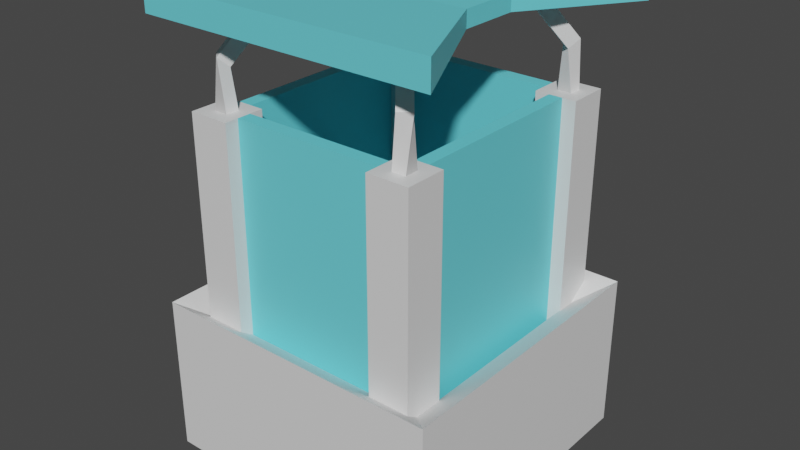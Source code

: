 # Source: pot.blend  (saved by Blender 3.4.6; exported with 4.5.12 LTS)
import bpy
from mathutils import Matrix  # noqa: F401  (used for matrix-valued properties, if any)

bpy.ops.wm.read_factory_settings(use_empty=True)
scene = bpy.context.scene
scene.name = 'Scene'

# ---- collections
col_collection = bpy.data.collections.new('Collection'); scene.collection.children.link(col_collection)

# ---- materials (node trees are filled in below, after node groups)
mat_pot = bpy.data.materials.new('Pot')
mat_pot.alpha_threshold = 0.0
mat_pot.use_transparent_shadow = False
mat_pot.roughness = 0.5
mat_pot.line_color = (0.0, 0.0, 0.0, 1.0)
mat_dirt = bpy.data.materials.new('Dirt')
mat_dirt.use_transparent_shadow = False
mat_automation = bpy.data.materials.new('Automation')
mat_automation.use_transparent_shadow = False
mat_glas = bpy.data.materials.new('Glas')
mat_glas.use_transparent_shadow = False

# ---- material node trees
mat_pot.use_nodes = True; mat_pot.node_tree.nodes.clear()
_N = mat_pot.node_tree.nodes; _L = mat_pot.node_tree.links
n0 = _N.new('ShaderNodeOutputMaterial'); n0.name = 'Material Output'; n0.location = (300, 300)
n1 = _N.new('ShaderNodeBsdfPrincipled'); n1.name = 'Principled BSDF'; n1.location = (10, 300)
n1.distribution = 'GGX'
n1.subsurface_method = 'RANDOM_WALK_SKIN'
n1.inputs[3].default_value = 1.45
n1.inputs[27].default_value = (0.0, 0.0, 0.0, 1.0)
n1.inputs[28].default_value = 1.0
_L.new(n1.outputs[0], n0.inputs[0])
n0.is_active_output = True
mat_dirt.use_nodes = True; mat_dirt.node_tree.nodes.clear()
_N = mat_dirt.node_tree.nodes; _L = mat_dirt.node_tree.links
n0 = _N.new('ShaderNodeBsdfPrincipled'); n0.name = 'Principled BSDF'; n0.location = (10, 300)
n0.distribution = 'GGX'
n0.subsurface_method = 'RANDOM_WALK_SKIN'
n0.inputs[0].default_value = (1.0, 1.0, 1.0, 1.0)
n0.inputs[3].default_value = 1.45
n0.inputs[27].default_value = (0.0, 0.0, 0.0, 1.0)
n0.inputs[28].default_value = 1.0
n1 = _N.new('ShaderNodeOutputMaterial'); n1.name = 'Material Output'; n1.location = (300, 300)
_L.new(n0.outputs[0], n1.inputs[0])
n1.is_active_output = True
mat_automation.use_nodes = True; mat_automation.node_tree.nodes.clear()
_N = mat_automation.node_tree.nodes; _L = mat_automation.node_tree.links
n0 = _N.new('ShaderNodeBsdfPrincipled'); n0.name = 'Principled BSDF'; n0.location = (10, 300)
n0.distribution = 'GGX'
n0.subsurface_method = 'RANDOM_WALK_SKIN'
n0.inputs[3].default_value = 1.45
n0.inputs[27].default_value = (0.0, 0.0, 0.0, 1.0)
n0.inputs[28].default_value = 1.0
n1 = _N.new('ShaderNodeOutputMaterial'); n1.name = 'Material Output'; n1.location = (300, 300)
_L.new(n0.outputs[0], n1.inputs[0])
n1.is_active_output = True
mat_glas.use_nodes = True; mat_glas.node_tree.nodes.clear()
_N = mat_glas.node_tree.nodes; _L = mat_glas.node_tree.links
n0 = _N.new('ShaderNodeBsdfPrincipled'); n0.name = 'Principled BSDF'; n0.location = (10, 300)
n0.distribution = 'GGX'
n0.subsurface_method = 'RANDOM_WALK_SKIN'
n0.inputs[0].default_value = (0.1477, 0.7107, 0.8, 1.0)
n0.inputs[3].default_value = 1.45
n0.inputs[27].default_value = (0.0, 0.0, 0.0, 1.0)
n0.inputs[28].default_value = 1.0
n1 = _N.new('ShaderNodeOutputMaterial'); n1.name = 'Material Output'; n1.location = (300, 300)
_L.new(n0.outputs[0], n1.inputs[0])
n1.is_active_output = True

# ---- world
world_world = bpy.data.worlds.new('World'); scene.world = world_world
world_world.use_nodes = True; world_world.node_tree.nodes.clear()
_N = world_world.node_tree.nodes; _L = world_world.node_tree.links
n0 = _N.new('ShaderNodeOutputWorld'); n0.name = 'World Output'; n0.location = (300, 300)
n1 = _N.new('ShaderNodeBackground'); n1.name = 'Background'; n1.location = (10, 300)
n1.inputs[0].default_value = (0.05088, 0.05088, 0.05088, 1.0)
_L.new(n1.outputs[0], n0.inputs[0])
n0.is_active_output = True
world_world.color = (0.05088, 0.05088, 0.05088)
world_world.use_sun_shadow = False
world_world.sun_shadow_jitter_overblur = 0.0

# ---- meshes
me_cube = bpy.data.meshes.new('Cube')
me_cube.from_pydata([(1.0, 1.0, 1.0), (1.0, 1.0, -1.0), (1.0, -1.0, 1.0), (1.0, -1.0, -1.0), (-1.0, 1.0, 1.0), (-1.0, 1.0, -1.0), (-1.0, -1.0, 1.0), (-1.0, -1.0, -1.0), (0.7828, -0.7828, 0.7263), (-0.7828, -0.7828, 0.7263), (0.7828, 0.7828, 0.7263), (-0.7828, 0.7828, 0.7263), (0.6692, -0.6692, -0.1614), (-0.6692, -0.6692, -0.1614), (0.6692, 0.6692, -0.1614), (-0.6692, 0.6692, -0.1614), (-0.7255, 0.7255, 0.2782), (0.7255, 0.7255, 0.2782), (0.7255, -0.7255, 0.2782), (-0.7255, -0.7255, 0.2782)], [], [(0, 4, 11, 10), (3, 2, 6, 7), (7, 6, 4, 5), (5, 1, 3, 7), (1, 0, 2, 3), (5, 4, 0, 1), (17, 16, 15, 14), (6, 2, 8, 9), (4, 6, 9, 11), (2, 0, 10, 8), (14, 15, 13, 12), (18, 17, 14, 12), (16, 19, 13, 15), (19, 18, 12, 13), (9, 8, 18, 19), (11, 9, 19, 16), (8, 10, 17, 18), (10, 11, 16, 17), (19, 18, 17, 16)])
me_cube.polygons.foreach_set('material_index', [0, 0, 0, 0, 0, 0, 0, 0, 0, 0, 0, 0, 0, 0, 0, 0, 0, 0, 1])
_uv = me_cube.uv_layers.new(name='UVMap')
_uv.uv.foreach_set('vector', [0.625, 0.5, 0.625, 0.25, 0.625, 0.25, 0.625, 0.5, 0.375, 0.75, 0.625, 0.75, 0.625, 1.0, 0.375, 1.0, 0.375, 0.0, 0.625, 0.0, 0.625, 0.25, 0.375, 0.25, 0.125, 0.5, 0.375, 0.5, 0.375, 0.75, 0.125, 0.75, 0.375, 0.5, 0.625, 0.5, 0.625, 0.75, 0.375, 0.75, 0.375, 0.25, 0.625, 0.25, 0.625, 0.5, 0.375, 0.5, 0.625, 0.5, 0.625, 0.25, 0.625, 0.25, 0.625, 0.5, 0.625, 1.0, 0.625, 0.75, 0.625, 0.75, 0.625, 1.0, 0.625, 0.25, 0.625, 0.0, 0.625, 0.0, 0.625, 0.25, 0.625, 0.75, 0.625, 0.5, 0.625, 0.5, 0.625, 0.75, 0.625, 0.5, 0.875, 0.5, 0.875, 0.75, 0.625, 0.75, 0.625, 0.75, 0.625, 0.5, 0.625, 0.5, 0.625, 0.75, 0.625, 0.25, 0.625, 0.0, 0.625, 0.0, 0.625, 0.25, 0.625, 1.0, 0.625, 0.75, 0.625, 0.75, 0.625, 1.0, 0.625, 1.0, 0.625, 0.75, 0.625, 0.75, 0.625, 1.0, 0.625, 0.25, 0.625, 0.0, 0.625, 0.0, 0.625, 0.25, 0.625, 0.75, 0.625, 0.5, 0.625, 0.5, 0.625, 0.75, 0.625, 0.5, 0.625, 0.25, 0.625, 0.25, 0.625, 0.5, 0.0, 1.192e-07, 1.0, 0.0, 1.0, 1.0, 0.0, 1.0])
me_cube.materials.append(mat_pot)
me_cube.materials.append(mat_dirt)
me_cube.use_mirror_vertex_groups = False
me_cube.update()
me_cube_001 = bpy.data.meshes.new('Cube.001')
me_cube_001.from_pydata([(-9.542, 0.45, -0.8669), (-9.542, 0.45, 1.321), (-11.73, 0.45, -0.8669), (-11.73, 0.45, 1.321), (-9.542, 2.638, -0.8669), (-9.542, 2.638, 1.321), (-11.73, 2.638, -0.8669), (-11.73, 2.638, 1.321), (-9.542, -11.54, -0.8669), (-9.542, -11.54, 1.321), (-11.73, -11.54, -0.8669), (-11.73, -11.54, 1.321), (-9.542, -9.349, -0.8669), (-9.542, -9.349, 1.321), (-11.73, -9.349, -0.8669), (-11.73, -9.349, 1.321), (0.7321, 0.45, -0.8669), (0.7321, 0.45, 1.321), (-1.455, 0.45, -0.8669), (-1.455, 0.45, 1.321), (0.7321, 2.638, -0.8669), (0.7321, 2.638, 1.321), (-1.455, 2.638, -0.8669), (-1.455, 2.638, 1.321), (0.7321, -11.54, -0.8669), (0.7321, -11.54, 1.321), (-1.455, -11.54, -0.8669), (-1.455, -11.54, 1.321), (0.7321, -9.349, -0.8669), (0.7321, -9.349, 1.321), (-1.455, -9.349, -0.8669), (-1.455, -9.349, 1.321), (-0.7262, -11.54, -0.8669), (0.002992, -11.54, -0.8669), (0.002992, -11.54, 1.321), (-0.7262, -11.54, 1.321), (0.002991, -9.349, -0.8669), (-0.7262, -9.349, -0.8669), (-0.7262, -9.349, 1.321), (0.002991, -9.349, 1.321), (-0.7262, 0.45, -0.8669), (0.002991, 0.45, -0.8669), (0.002991, 0.45, 1.321), (-0.7262, 0.45, 1.321), (0.00299, 2.638, -0.8669), (-0.7262, 2.638, -0.8669), (-0.7262, 2.638, 1.321), (0.00299, 2.638, 1.321), (-1.455, 1.908, -0.8669), (-1.455, 1.179, -0.8669), (-1.455, 1.179, 1.321), (-1.455, 1.908, 1.321), (0.7321, 1.179, -0.8669), (0.7321, 1.908, -0.8669), (0.7321, 1.908, 1.321), (0.7321, 1.179, 1.321), (-0.7262, 1.179, 1.321), (-0.7262, 1.908, 1.321), (0.00299, 1.179, 1.321), (0.00299, 1.908, 1.321), (-0.7262, 1.908, -0.8669), (-0.7262, 1.179, -0.8669), (0.00299, 1.908, -0.8669), (0.00299, 1.179, -0.8669), (-1.455, -10.08, -0.8669), (-1.455, -10.81, -0.8669), (-1.455, -10.81, 1.321), (-1.455, -10.08, 1.321), (0.7321, -10.81, -0.8669), (0.7321, -10.08, -0.8669), (0.7321, -10.08, 1.321), (0.7321, -10.81, 1.321), (-0.7262, -10.81, 1.321), (-0.7262, -10.08, 1.321), (0.002991, -10.81, 1.321), (0.002991, -10.08, 1.321), (-0.7262, -10.08, -0.8669), (-0.7262, -10.81, -0.8669), (0.002991, -10.08, -0.8669), (0.002991, -10.81, -0.8669), (-11.73, -10.08, -0.8669), (-11.73, -10.81, -0.8669), (-11.73, -10.81, 1.321), (-11.73, -10.08, 1.321), (-9.542, -10.81, -0.8669), (-9.542, -10.08, -0.8669), (-9.542, -10.08, 1.321), (-9.542, -10.81, 1.321), (-11.73, 1.908, -0.8669), (-11.73, 1.179, -0.8669), (-11.73, 1.179, 1.321), (-11.73, 1.908, 1.321), (-9.542, 1.179, -0.8669), (-9.542, 1.908, -0.8669), (-9.542, 1.908, 1.321), (-9.542, 1.179, 1.321), (-11.0, 0.45, -0.8669), (-10.27, 0.45, -0.8669), (-10.27, 0.45, 1.321), (-11.0, 0.45, 1.321), (-10.27, 2.638, -0.8669), (-11.0, 2.638, -0.8669), (-11.0, 2.638, 1.321), (-10.27, 2.638, 1.321), (-11.0, 1.908, 1.321), (-10.27, 1.908, 1.321), (-11.0, 1.179, 1.321), (-10.27, 1.179, 1.321), (-11.0, 1.179, -0.8669), (-10.27, 1.179, -0.8669), (-11.0, 1.908, -0.8669), (-10.27, 1.908, -0.8669), (-11.0, -11.54, -0.8669), (-10.27, -11.54, -0.8669), (-10.27, -11.54, 1.321), (-11.0, -11.54, 1.321), (-10.27, -9.349, -0.8669), (-11.0, -9.349, -0.8669), (-11.0, -9.349, 1.321), (-10.27, -9.349, 1.321), (-11.0, -10.08, 1.321), (-10.27, -10.08, 1.321), (-11.0, -10.81, 1.321), (-10.27, -10.81, 1.321), (-11.0, -10.81, -0.8669), (-10.27, -10.81, -0.8669), (-11.0, -10.08, -0.8669), (-10.27, -10.08, -0.8669), (-10.74, -9.994, 1.68), (-10.18, -10.46, 1.68), (-11.09, -10.42, 1.759), (-10.54, -10.89, 1.759), (-10.74, -9.994, 1.68), (-10.18, -10.46, 1.68), (-11.09, -10.42, 1.759), (-10.54, -10.89, 1.759), (-11.09, 1.523, 1.759), (-10.54, 1.992, 1.759), (-10.74, 1.095, 1.68), (-10.18, 1.564, 1.68), (-0.8204, 1.564, 1.68), (-0.4613, 1.992, 1.759), (-0.2618, 1.095, 1.68), (0.09721, 1.523, 1.759), (-0.4614, -10.89, 1.759), (-0.8204, -10.46, 1.68), (0.09721, -10.42, 1.759), (-0.2618, -9.994, 1.68), (-9.442, -8.453, 2.087), (-8.883, -8.921, 2.087), (-9.801, -8.881, 2.167), (-9.242, -9.349, 2.167), (-9.801, -0.01846, 2.167), (-9.242, 0.4502, 2.167), (-9.442, -0.4463, 2.087), (-8.883, 0.02234, 2.087), (-1.755, -9.349, 2.167), (-2.114, -8.921, 2.087), (-1.197, -8.881, 2.167), (-1.556, -8.453, 2.087), (-2.114, 0.02234, 2.087), (-1.755, 0.4502, 2.167), (-1.556, -0.4463, 2.087), (-1.197, -0.01846, 2.167), (2.329, -12.28, 2.056), (2.329, -12.28, 2.295), (-13.33, -12.28, 2.056), (-13.33, -12.28, 2.295), (2.329, 3.379, 2.056), (2.329, 3.379, 2.295), (-13.33, 3.379, 2.056), (-13.33, 3.379, 2.295), (-10.2, -2.884, 2.104), (-10.2, -6.015, 2.104), (-10.2, -6.015, 2.247), (-10.2, -2.884, 2.247), (-0.8018, -6.015, 2.104), (-0.8018, -2.884, 2.104), (-0.8018, -2.884, 2.247), (-0.8018, -6.015, 2.247)], [], [(96, 99, 3, 2), (88, 91, 7, 6), (100, 103, 5, 4), (92, 95, 1, 0), (111, 100, 4, 93), (107, 98, 1, 95), (112, 115, 11, 10), (80, 83, 15, 14), (116, 119, 13, 12), (84, 87, 9, 8), (127, 116, 12, 85), (123, 114, 9, 87), (40, 43, 19, 18), (48, 51, 23, 22), (44, 47, 21, 20), (52, 55, 17, 16), (62, 44, 20, 53), (58, 42, 17, 55), (32, 35, 27, 26), (64, 67, 31, 30), (36, 39, 29, 28), (68, 71, 25, 24), (78, 36, 28, 69), (74, 34, 25, 71), (66, 27, 35, 72), (72, 35, 34, 74), (64, 30, 37, 76), (76, 37, 36, 78), (30, 31, 38, 37), (37, 38, 39, 36), (24, 25, 34, 33), (33, 34, 35, 32), (50, 19, 43, 56), (56, 43, 42, 58), (48, 22, 45, 60), (60, 45, 44, 62), (22, 23, 46, 45), (45, 46, 47, 44), (16, 17, 42, 41), (41, 42, 43, 40), (40, 61, 63, 41), (61, 60, 62, 63), (18, 49, 61, 40), (49, 48, 60, 61), (46, 57, 59, 47), (56, 58, 142, 140), (23, 51, 57, 46), (51, 50, 56, 57), (47, 59, 54, 21), (59, 58, 55, 54), (41, 63, 52, 16), (63, 62, 53, 52), (20, 21, 54, 53), (53, 54, 55, 52), (18, 19, 50, 49), (49, 50, 51, 48), (32, 77, 79, 33), (77, 76, 78, 79), (26, 65, 77, 32), (65, 64, 76, 77), (38, 73, 75, 39), (74, 75, 147, 146), (31, 67, 73, 38), (67, 66, 72, 73), (39, 75, 70, 29), (75, 74, 71, 70), (33, 79, 68, 24), (79, 78, 69, 68), (28, 29, 70, 69), (69, 70, 71, 68), (26, 27, 66, 65), (65, 66, 67, 64), (119, 121, 86, 13), (121, 123, 87, 86), (113, 125, 84, 8), (125, 127, 85, 84), (12, 13, 86, 85), (85, 86, 87, 84), (10, 11, 82, 81), (81, 82, 83, 80), (103, 105, 94, 5), (105, 107, 95, 94), (97, 109, 92, 0), (109, 111, 93, 92), (4, 5, 94, 93), (93, 94, 95, 92), (2, 3, 90, 89), (89, 90, 91, 88), (89, 88, 110, 108), (108, 110, 111, 109), (2, 89, 108, 96), (96, 108, 109, 97), (91, 90, 106, 104), (107, 105, 137, 139), (7, 91, 104, 102), (102, 104, 105, 103), (90, 3, 99, 106), (106, 99, 98, 107), (88, 6, 101, 110), (110, 101, 100, 111), (6, 7, 102, 101), (101, 102, 103, 100), (0, 1, 98, 97), (97, 98, 99, 96), (81, 80, 126, 124), (124, 126, 127, 125), (10, 81, 124, 112), (112, 124, 125, 113), (83, 82, 122, 120), (122, 123, 131, 130), (15, 83, 120, 118), (118, 120, 121, 119), (82, 11, 115, 122), (122, 115, 114, 123), (80, 14, 117, 126), (126, 117, 116, 127), (14, 15, 118, 117), (117, 118, 119, 116), (8, 9, 114, 113), (113, 114, 115, 112), (50, 95, 92, 49), (51, 94, 93, 48), (50, 51, 94, 95), (38, 43, 40, 37), (39, 42, 41, 36), (66, 87, 84, 65), (67, 86, 85, 64), (98, 97, 116, 119), (99, 96, 117, 118), (98, 99, 118, 119), (67, 86, 87, 66), (38, 39, 42, 43), (131, 129, 133, 135), (121, 120, 128, 129), (120, 122, 130, 128), (123, 121, 129, 131), (132, 134, 150, 148), (130, 131, 135, 134), (128, 130, 134, 132), (129, 128, 132, 133), (139, 137, 153, 155), (106, 107, 139, 138), (105, 104, 136, 137), (104, 106, 138, 136), (143, 141, 161, 163), (58, 59, 143, 142), (57, 56, 140, 141), (59, 57, 141, 143), (145, 144, 156, 157), (73, 72, 144, 145), (75, 73, 145, 147), (72, 74, 146, 144), (148, 150, 151, 149), (133, 132, 148, 149), (135, 133, 149, 151), (134, 135, 151, 150), (152, 154, 155, 153), (138, 139, 155, 154), (136, 138, 154, 152), (137, 136, 152, 153), (157, 156, 158, 159), (144, 146, 158, 156), (146, 147, 159, 158), (147, 145, 157, 159), (161, 160, 162, 163), (141, 140, 160, 161), (140, 142, 162, 160), (142, 143, 163, 162), (164, 165, 167, 166), (172, 175, 171, 170), (170, 171, 169, 168), (176, 179, 165, 164), (172, 170, 168, 177), (174, 167, 165, 179), (171, 175, 178, 169), (175, 174, 179, 178), (166, 173, 176, 164), (173, 172, 177, 176), (168, 169, 178, 177), (177, 178, 179, 176), (166, 167, 174, 173), (173, 174, 175, 172)])
me_cube_001.polygons.foreach_set('material_index', [0, 0, 0, 0, 0, 0, 0, 0, 0, 0, 0, 0, 0, 0, 0, 0, 0, 0, 0, 0, 0, 0, 0, 0, 0, 0, 0, 0, 0, 0, 0, 0, 0, 0, 0, 0, 0, 0, 0, 0, 0, 0, 0, 0, 0, 0, 0, 0, 0, 0, 0, 0, 0, 0, 0, 0, 0, 0, 0, 0, 0, 0, 0, 0, 0, 0, 0, 0, 0, 0, 0, 0, 0, 0, 0, 0, 0, 0, 0, 0, 0, 0, 0, 0, 0, 0, 0, 0, 0, 0, 0, 0, 0, 0, 0, 0, 0, 0, 0, 0, 0, 0, 0, 0, 0, 0, 0, 0, 0, 0, 0, 0, 0, 0, 0, 0, 0, 0, 0, 0, 1, 1, 1, 1, 1, 1, 1, 1, 1, 1, 1, 1, 0, 0, 0, 0, 0, 0, 0, 0, 0, 0, 0, 0, 0, 0, 0, 0, 0, 0, 0, 0, 0, 0, 0, 0, 0, 0, 0, 0, 0, 0, 0, 0, 0, 0, 0, 0, 1, 1, 1, 1, 1, 1, 1, 1, 1, 1, 1, 1, 1, 1])
_uv = me_cube_001.uv_layers.new(name='UVMap')
_uv.uv.foreach_set('vector', [0.375, 0.1667, 0.625, 0.1667, 0.625, 0.25, 0.375, 0.25, 0.375, 0.4167, 0.625, 0.4167, 0.625, 0.5, 0.375, 0.5, 0.375, 0.6667, 0.625, 0.6667, 0.625, 0.75, 0.375, 0.75, 0.375, 0.9167, 0.625, 0.9167, 0.625, 1.0, 0.375, 1.0, 0.2917, 0.6667, 0.375, 0.6667, 0.375, 0.75, 0.2917, 0.75, 0.7917, 0.6667, 0.875, 0.6667, 0.875, 0.75, 0.7917, 0.75, 0.375, 0.1667, 0.625, 0.1667, 0.625, 0.25, 0.375, 0.25, 0.375, 0.4167, 0.625, 0.4167, 0.625, 0.5, 0.375, 0.5, 0.375, 0.6667, 0.625, 0.6667, 0.625, 0.75, 0.375, 0.75, 0.375, 0.9167, 0.625, 0.9167, 0.625, 1.0, 0.375, 1.0, 0.2917, 0.6667, 0.375, 0.6667, 0.375, 0.75, 0.2917, 0.75, 0.7917, 0.6667, 0.875, 0.6667, 0.875, 0.75, 0.7917, 0.75, 0.375, 0.1667, 0.625, 0.1667, 0.625, 0.25, 0.375, 0.25, 0.375, 0.4167, 0.625, 0.4167, 0.625, 0.5, 0.375, 0.5, 0.375, 0.6667, 0.625, 0.6667, 0.625, 0.75, 0.375, 0.75, 0.375, 0.9167, 0.625, 0.9167, 0.625, 1.0, 0.375, 1.0, 0.2917, 0.6667, 0.375, 0.6667, 0.375, 0.75, 0.2917, 0.75, 0.7917, 0.6667, 0.875, 0.6667, 0.875, 0.75, 0.7917, 0.75, 0.375, 0.1667, 0.625, 0.1667, 0.625, 0.25, 0.375, 0.25, 0.375, 0.4167, 0.625, 0.4167, 0.625, 0.5, 0.375, 0.5, 0.375, 0.6667, 0.625, 0.6667, 0.625, 0.75, 0.375, 0.75, 0.375, 0.9167, 0.625, 0.9167, 0.625, 1.0, 0.375, 1.0, 0.2917, 0.6667, 0.375, 0.6667, 0.375, 0.75, 0.2917, 0.75, 0.7917, 0.6667, 0.875, 0.6667, 0.875, 0.75, 0.7917, 0.75, 0.7917, 0.5, 0.875, 0.5, 0.875, 0.5833, 0.7917, 0.5833, 0.7917, 0.5833, 0.875, 0.5833, 0.875, 0.6667, 0.7917, 0.6667, 0.2917, 0.5, 0.375, 0.5, 0.375, 0.5833, 0.2917, 0.5833, 0.2917, 0.5833, 0.375, 0.5833, 0.375, 0.6667, 0.2917, 0.6667, 0.375, 0.5, 0.625, 0.5, 0.625, 0.5833, 0.375, 0.5833, 0.375, 0.5833, 0.625, 0.5833, 0.625, 0.6667, 0.375, 0.6667, 0.375, 0.0, 0.625, 0.0, 0.625, 0.08333, 0.375, 0.08333, 0.375, 0.08333, 0.625, 0.08333, 0.625, 0.1667, 0.375, 0.1667, 0.7917, 0.5, 0.875, 0.5, 0.875, 0.5833, 0.7917, 0.5833, 0.7917, 0.5833, 0.875, 0.5833, 0.875, 0.6667, 0.7917, 0.6667, 0.2917, 0.5, 0.375, 0.5, 0.375, 0.5833, 0.2917, 0.5833, 0.2917, 0.5833, 0.375, 0.5833, 0.375, 0.6667, 0.2917, 0.6667, 0.375, 0.5, 0.625, 0.5, 0.625, 0.5833, 0.375, 0.5833, 0.375, 0.5833, 0.625, 0.5833, 0.625, 0.6667, 0.375, 0.6667, 0.375, 0.0, 0.625, 0.0, 0.625, 0.08333, 0.375, 0.08333, 0.375, 0.08333, 0.625, 0.08333, 0.625, 0.1667, 0.375, 0.1667, 0.125, 0.5833, 0.2083, 0.5833, 0.2083, 0.6667, 0.125, 0.6667, 0.2083, 0.5833, 0.2917, 0.5833, 0.2917, 0.6667, 0.2083, 0.6667, 0.125, 0.5, 0.2083, 0.5, 0.2083, 0.5833, 0.125, 0.5833, 0.2083, 0.5, 0.2917, 0.5, 0.2917, 0.5833, 0.2083, 0.5833, 0.625, 0.5833, 0.7083, 0.5833, 0.7083, 0.6667, 0.625, 0.6667, 0.7917, 0.5833, 0.7917, 0.6667, 0.7917, 0.6667, 0.7917, 0.5833, 0.625, 0.5, 0.7083, 0.5, 0.7083, 0.5833, 0.625, 0.5833, 0.7083, 0.5, 0.7917, 0.5, 0.7917, 0.5833, 0.7083, 0.5833, 0.625, 0.6667, 0.7083, 0.6667, 0.7083, 0.75, 0.625, 0.75, 0.7083, 0.6667, 0.7917, 0.6667, 0.7917, 0.75, 0.7083, 0.75, 0.125, 0.6667, 0.2083, 0.6667, 0.2083, 0.75, 0.125, 0.75, 0.2083, 0.6667, 0.2917, 0.6667, 0.2917, 0.75, 0.2083, 0.75, 0.375, 0.75, 0.625, 0.75, 0.625, 0.8333, 0.375, 0.8333, 0.375, 0.8333, 0.625, 0.8333, 0.625, 0.9167, 0.375, 0.9167, 0.375, 0.25, 0.625, 0.25, 0.625, 0.3333, 0.375, 0.3333, 0.375, 0.3333, 0.625, 0.3333, 0.625, 0.4167, 0.375, 0.4167, 0.125, 0.5833, 0.2083, 0.5833, 0.2083, 0.6667, 0.125, 0.6667, 0.2083, 0.5833, 0.2917, 0.5833, 0.2917, 0.6667, 0.2083, 0.6667, 0.125, 0.5, 0.2083, 0.5, 0.2083, 0.5833, 0.125, 0.5833, 0.2083, 0.5, 0.2917, 0.5, 0.2917, 0.5833, 0.2083, 0.5833, 0.625, 0.5833, 0.7083, 0.5833, 0.7083, 0.6667, 0.625, 0.6667, 0.7917, 0.6667, 0.7083, 0.6667, 0.7083, 0.6667, 0.7917, 0.6667, 0.625, 0.5, 0.7083, 0.5, 0.7083, 0.5833, 0.625, 0.5833, 0.7083, 0.5, 0.7917, 0.5, 0.7917, 0.5833, 0.7083, 0.5833, 0.625, 0.6667, 0.7083, 0.6667, 0.7083, 0.75, 0.625, 0.75, 0.7083, 0.6667, 0.7917, 0.6667, 0.7917, 0.75, 0.7083, 0.75, 0.125, 0.6667, 0.2083, 0.6667, 0.2083, 0.75, 0.125, 0.75, 0.2083, 0.6667, 0.2917, 0.6667, 0.2917, 0.75, 0.2083, 0.75, 0.375, 0.75, 0.625, 0.75, 0.625, 0.8333, 0.375, 0.8333, 0.375, 0.8333, 0.625, 0.8333, 0.625, 0.9167, 0.375, 0.9167, 0.375, 0.25, 0.625, 0.25, 0.625, 0.3333, 0.375, 0.3333, 0.375, 0.3333, 0.625, 0.3333, 0.625, 0.4167, 0.375, 0.4167, 0.625, 0.6667, 0.7083, 0.6667, 0.7083, 0.75, 0.625, 0.75, 0.7083, 0.6667, 0.7917, 0.6667, 0.7917, 0.75, 0.7083, 0.75, 0.125, 0.6667, 0.2083, 0.6667, 0.2083, 0.75, 0.125, 0.75, 0.2083, 0.6667, 0.2917, 0.6667, 0.2917, 0.75, 0.2083, 0.75, 0.375, 0.75, 0.625, 0.75, 0.625, 0.8333, 0.375, 0.8333, 0.375, 0.8333, 0.625, 0.8333, 0.625, 0.9167, 0.375, 0.9167, 0.375, 0.25, 0.625, 0.25, 0.625, 0.3333, 0.375, 0.3333, 0.375, 0.3333, 0.625, 0.3333, 0.625, 0.4167, 0.375, 0.4167, 0.625, 0.6667, 0.7083, 0.6667, 0.7083, 0.75, 0.625, 0.75, 0.7083, 0.6667, 0.7917, 0.6667, 0.7917, 0.75, 0.7083, 0.75, 0.125, 0.6667, 0.2083, 0.6667, 0.2083, 0.75, 0.125, 0.75, 0.2083, 0.6667, 0.2917, 0.6667, 0.2917, 0.75, 0.2083, 0.75, 0.375, 0.75, 0.625, 0.75, 0.625, 0.8333, 0.375, 0.8333, 0.375, 0.8333, 0.625, 0.8333, 0.625, 0.9167, 0.375, 0.9167, 0.375, 0.25, 0.625, 0.25, 0.625, 0.3333, 0.375, 0.3333, 0.375, 0.3333, 0.625, 0.3333, 0.625, 0.4167, 0.375, 0.4167, 0.2083, 0.5, 0.2917, 0.5, 0.2917, 0.5833, 0.2083, 0.5833, 0.2083, 0.5833, 0.2917, 0.5833, 0.2917, 0.6667, 0.2083, 0.6667, 0.125, 0.5, 0.2083, 0.5, 0.2083, 0.5833, 0.125, 0.5833, 0.125, 0.5833, 0.2083, 0.5833, 0.2083, 0.6667, 0.125, 0.6667, 0.7083, 0.5, 0.7917, 0.5, 0.7917, 0.5833, 0.7083, 0.5833, 0.7917, 0.6667, 0.7083, 0.6667, 0.7083, 0.6667, 0.7917, 0.6667, 0.625, 0.5, 0.7083, 0.5, 0.7083, 0.5833, 0.625, 0.5833, 0.625, 0.5833, 0.7083, 0.5833, 0.7083, 0.6667, 0.625, 0.6667, 0.7917, 0.5, 0.875, 0.5, 0.875, 0.5833, 0.7917, 0.5833, 0.7917, 0.5833, 0.875, 0.5833, 0.875, 0.6667, 0.7917, 0.6667, 0.2917, 0.5, 0.375, 0.5, 0.375, 0.5833, 0.2917, 0.5833, 0.2917, 0.5833, 0.375, 0.5833, 0.375, 0.6667, 0.2917, 0.6667, 0.375, 0.5, 0.625, 0.5, 0.625, 0.5833, 0.375, 0.5833, 0.375, 0.5833, 0.625, 0.5833, 0.625, 0.6667, 0.375, 0.6667, 0.375, 0.0, 0.625, 0.0, 0.625, 0.08333, 0.375, 0.08333, 0.375, 0.08333, 0.625, 0.08333, 0.625, 0.1667, 0.375, 0.1667, 0.2083, 0.5, 0.2917, 0.5, 0.2917, 0.5833, 0.2083, 0.5833, 0.2083, 0.5833, 0.2917, 0.5833, 0.2917, 0.6667, 0.2083, 0.6667, 0.125, 0.5, 0.2083, 0.5, 0.2083, 0.5833, 0.125, 0.5833, 0.125, 0.5833, 0.2083, 0.5833, 0.2083, 0.6667, 0.125, 0.6667, 0.7083, 0.5, 0.7917, 0.5, 0.7917, 0.5833, 0.7083, 0.5833, 0.7917, 0.5833, 0.7917, 0.6667, 0.7917, 0.6667, 0.7917, 0.5833, 0.625, 0.5, 0.7083, 0.5, 0.7083, 0.5833, 0.625, 0.5833, 0.625, 0.5833, 0.7083, 0.5833, 0.7083, 0.6667, 0.625, 0.6667, 0.7917, 0.5, 0.875, 0.5, 0.875, 0.5833, 0.7917, 0.5833, 0.7917, 0.5833, 0.875, 0.5833, 0.875, 0.6667, 0.7917, 0.6667, 0.2917, 0.5, 0.375, 0.5, 0.375, 0.5833, 0.2917, 0.5833, 0.2917, 0.5833, 0.375, 0.5833, 0.375, 0.6667, 0.2917, 0.6667, 0.375, 0.5, 0.625, 0.5, 0.625, 0.5833, 0.375, 0.5833, 0.375, 0.5833, 0.625, 0.5833, 0.625, 0.6667, 0.375, 0.6667, 0.375, 0.0, 0.625, 0.0, 0.625, 0.08333, 0.375, 0.08333, 0.375, 0.08333, 0.625, 0.08333, 0.625, 0.1667, 0.375, 0.1667, 0.625, 0.3333, 0.625, 0.9167, 0.375, 0.9167, 0.375, 0.3333, 0.625, 0.4167, 0.625, 0.8333, 0.375, 0.8333, 0.375, 0.4167, 0.625, 0.3333, 0.625, 0.4167, 0.625, 0.8333, 0.625, 0.9167, 0.625, 0.5833, 0.625, 0.1667, 0.375, 0.1667, 0.375, 0.5833, 0.625, 0.6667, 0.625, 0.08333, 0.375, 0.08333, 0.375, 0.6667, 0.625, 0.3333, 0.625, 0.9167, 0.375, 0.9167, 0.375, 0.3333, 0.625, 0.4167, 0.625, 0.8333, 0.375, 0.8333, 0.375, 0.4167, 0.625, 0.08333, 0.375, 0.08333, 0.375, 0.6667, 0.625, 0.6667, 0.625, 0.1667, 0.375, 0.1667, 0.375, 0.5833, 0.625, 0.5833, 0.625, 0.08333, 0.625, 0.1667, 0.625, 0.5833, 0.625, 0.6667, 0.625, 0.4167, 0.625, 0.8333, 0.625, 0.9167, 0.625, 0.3333, 0.625, 0.5833, 0.625, 0.6667, 0.625, 0.08333, 0.625, 0.1667, 0.7917, 0.6667, 0.7083, 0.6667, 0.7083, 0.6667, 0.7917, 0.6667, 0.7083, 0.6667, 0.7083, 0.5833, 0.7083, 0.5833, 0.7083, 0.6667, 0.7083, 0.5833, 0.7917, 0.5833, 0.7917, 0.5833, 0.7083, 0.5833, 0.7917, 0.6667, 0.7083, 0.6667, 0.7083, 0.6667, 0.7917, 0.6667, 0.7083, 0.5833, 0.7917, 0.5833, 0.7917, 0.5833, 0.7083, 0.5833, 0.7917, 0.5833, 0.7917, 0.6667, 0.7917, 0.6667, 0.7917, 0.5833, 0.7083, 0.5833, 0.7917, 0.5833, 0.7917, 0.5833, 0.7083, 0.5833, 0.7083, 0.6667, 0.7083, 0.5833, 0.7083, 0.5833, 0.7083, 0.6667, 0.7917, 0.6667, 0.7083, 0.6667, 0.7083, 0.6667, 0.7917, 0.6667, 0.7917, 0.5833, 0.7917, 0.6667, 0.7917, 0.6667, 0.7917, 0.5833, 0.7083, 0.6667, 0.7083, 0.5833, 0.7083, 0.5833, 0.7083, 0.6667, 0.7083, 0.5833, 0.7917, 0.5833, 0.7917, 0.5833, 0.7083, 0.5833, 0.7083, 0.6667, 0.7083, 0.5833, 0.7083, 0.5833, 0.7083, 0.6667, 0.7917, 0.6667, 0.7083, 0.6667, 0.7083, 0.6667, 0.7917, 0.6667, 0.7083, 0.5833, 0.7917, 0.5833, 0.7917, 0.5833, 0.7083, 0.5833, 0.7083, 0.6667, 0.7083, 0.5833, 0.7083, 0.5833, 0.7083, 0.6667, 0.7083, 0.5833, 0.7917, 0.5833, 0.7917, 0.5833, 0.7083, 0.5833, 0.7083, 0.5833, 0.7917, 0.5833, 0.7917, 0.5833, 0.7083, 0.5833, 0.7083, 0.6667, 0.7083, 0.5833, 0.7083, 0.5833, 0.7083, 0.6667, 0.7917, 0.5833, 0.7917, 0.6667, 0.7917, 0.6667, 0.7917, 0.5833, 0.7083, 0.5833, 0.7917, 0.5833, 0.7917, 0.6667, 0.7083, 0.6667, 0.7083, 0.6667, 0.7083, 0.5833, 0.7083, 0.5833, 0.7083, 0.6667, 0.7917, 0.6667, 0.7083, 0.6667, 0.7083, 0.6667, 0.7917, 0.6667, 0.7917, 0.5833, 0.7917, 0.6667, 0.7917, 0.6667, 0.7917, 0.5833, 0.7083, 0.5833, 0.7917, 0.5833, 0.7917, 0.6667, 0.7083, 0.6667, 0.7917, 0.5833, 0.7917, 0.6667, 0.7917, 0.6667, 0.7917, 0.5833, 0.7083, 0.5833, 0.7917, 0.5833, 0.7917, 0.5833, 0.7083, 0.5833, 0.7083, 0.6667, 0.7083, 0.5833, 0.7083, 0.5833, 0.7083, 0.6667, 0.7083, 0.5833, 0.7917, 0.5833, 0.7917, 0.6667, 0.7083, 0.6667, 0.7917, 0.5833, 0.7917, 0.6667, 0.7917, 0.6667, 0.7917, 0.5833, 0.7917, 0.6667, 0.7083, 0.6667, 0.7083, 0.6667, 0.7917, 0.6667, 0.7083, 0.6667, 0.7083, 0.5833, 0.7083, 0.5833, 0.7083, 0.6667, 0.7083, 0.5833, 0.7917, 0.5833, 0.7917, 0.6667, 0.7083, 0.6667, 0.7083, 0.5833, 0.7917, 0.5833, 0.7917, 0.5833, 0.7083, 0.5833, 0.7917, 0.5833, 0.7917, 0.6667, 0.7917, 0.6667, 0.7917, 0.5833, 0.7917, 0.6667, 0.7083, 0.6667, 0.7083, 0.6667, 0.7917, 0.6667, 0.375, 0.0, 0.625, 0.0, 0.625, 0.25, 0.375, 0.25, 0.375, 0.4167, 0.625, 0.4167, 0.625, 0.5, 0.375, 0.5, 0.375, 0.5, 0.625, 0.5, 0.625, 0.75, 0.375, 0.75, 0.375, 0.9167, 0.625, 0.9167, 0.625, 1.0, 0.375, 1.0, 0.2917, 0.5, 0.375, 0.5, 0.375, 0.75, 0.2917, 0.75, 0.7917, 0.5, 0.875, 0.5, 0.875, 0.75, 0.7917, 0.75, 0.625, 0.5, 0.7083, 0.5, 0.7083, 0.75, 0.625, 0.75, 0.7083, 0.5, 0.7917, 0.5, 0.7917, 0.75, 0.7083, 0.75, 0.125, 0.5, 0.2083, 0.5, 0.2083, 0.75, 0.125, 0.75, 0.2083, 0.5, 0.2917, 0.5, 0.2917, 0.75, 0.2083, 0.75, 0.375, 0.75, 0.625, 0.75, 0.625, 0.8333, 0.375, 0.8333, 0.375, 0.8333, 0.625, 0.8333, 0.625, 0.9167, 0.375, 0.9167, 0.375, 0.25, 0.625, 0.25, 0.625, 0.3333, 0.375, 0.3333, 0.375, 0.3333, 0.625, 0.3333, 0.625, 0.4167, 0.375, 0.4167])
me_cube_001.materials.append(mat_automation)
me_cube_001.materials.append(mat_glas)
me_cube_001.update()
me_cube_001.normals_split_custom_set([tuple(v) for v in zip(*[iter([6.54e-07, -1.0, 0.0, 6.54e-07, -1.0, 0.0, 6.54e-07, -1.0, 0.0, 6.54e-07, -1.0, 0.0, -1.0, 0.0, 0.0, -1.0, 0.0, 0.0, -1.0, 0.0, 0.0, -1.0, 0.0, 0.0, 0.0, 1.0, 0.0, 0.0, 1.0, 0.0, 0.0, 1.0, 0.0, 0.0, 1.0, 0.0, 1.0, 0.0, 0.0, 1.0, 0.0, 0.0, 1.0, 0.0, 0.0, 1.0, 0.0, 0.0, 0.0, 0.0, -1.0, 0.0, 0.0, -1.0, 0.0, 0.0, -1.0, 0.0, 0.0, -1.0, 0.0, 0.0, 1.0, 0.0, 0.0, 1.0, 0.0, 0.0, 1.0, 0.0, 0.0, 1.0, 0.0, -1.0, 0.0, 0.0, -1.0, 0.0, 0.0, -1.0, 0.0, 0.0, -1.0, 0.0, -1.0, -1.196e-06, 0.0, -1.0, -1.196e-06, 0.0, -1.0, -1.196e-06, 0.0, -1.0, -1.196e-06, 0.0, 0.0, 1.0, 0.0, 0.0, 1.0, 0.0, 0.0, 1.0, 0.0, 0.0, 1.0, 0.0, 1.0, 0.0, 0.0, 1.0, 0.0, 0.0, 1.0, 0.0, 0.0, 1.0, 0.0, 0.0, 0.0, 0.0, -1.0, 0.0, 0.0, -1.0, 0.0, 0.0, -1.0, 0.0, 0.0, -1.0, 0.0, 0.0, 1.0, 0.0, 0.0, 1.0, 0.0, 0.0, 1.0, 0.0, 0.0, 1.0, 0.0, -1.0, 0.0, 0.0, -1.0, 0.0, 0.0, -1.0, 0.0, 0.0, -1.0, 0.0, -1.0, 0.0, 0.0, -1.0, 0.0, 0.0, -1.0, 0.0, 0.0, -1.0, 0.0, 0.0, 0.0, 1.0, 0.0, 0.0, 1.0, 0.0, 0.0, 1.0, 0.0, 0.0, 1.0, 0.0, 1.0, 6.727e-07, 0.0, 1.0, 6.727e-07, 0.0, 1.0, 6.727e-07, 0.0, 1.0, 6.727e-07, 0.0, 0.0, 0.0, -1.0, 0.0, 0.0, -1.0, 0.0, 0.0, -1.0, 0.0, 0.0, -1.0, 0.0, 0.0, 1.0, 0.0, 0.0, 1.0, 0.0, 0.0, 1.0, 0.0, 0.0, 1.0, 0.0, -1.0, 0.0, 0.0, -1.0, 0.0, 0.0, -1.0, 0.0, 0.0, -1.0, 0.0, -1.0, 0.0, 0.0, -1.0, 0.0, 0.0, -1.0, 0.0, 0.0, -1.0, 0.0, 0.0, 0.0, 1.0, 0.0, 0.0, 1.0, 0.0, 0.0, 1.0, 0.0, 0.0, 1.0, 0.0, 1.0, 1.271e-06, 0.0, 1.0, 1.271e-06, 0.0, 1.0, 1.271e-06, 0.0, 1.0, 1.271e-06, 0.0, 0.0, 0.0, -1.0, 0.0, 0.0, -1.0, 0.0, 0.0, -1.0, 0.0, 0.0, -1.0, 0.0, 0.0, 1.0, 0.0, 0.0, 1.0, 0.0, 0.0, 1.0, 0.0, 0.0, 1.0, 0.0, 0.0, 1.0, 0.0, 0.0, 1.0, 0.0, 0.0, 1.0, 0.0, 0.0, 1.0, 0.0, 0.0, 1.0, 0.0, 0.0, 1.0, 0.0, 0.0, 1.0, 0.0, 0.0, 1.0, 0.0, 0.0, -1.0, 0.0, 0.0, -1.0, 0.0, 0.0, -1.0, 0.0, 0.0, -1.0, 0.0, 0.0, -1.0, 0.0, 0.0, -1.0, 0.0, 0.0, -1.0, 0.0, 0.0, -1.0, 0.0, 1.0, 0.0, 0.0, 1.0, 0.0, 0.0, 1.0, 0.0, 0.0, 1.0, 0.0, -1.308e-06, 1.0, 0.0, -1.308e-06, 1.0, 0.0, -1.308e-06, 1.0, 0.0, -1.308e-06, 1.0, 0.0, 0.0, -1.0, 0.0, 0.0, -1.0, 0.0, 0.0, -1.0, 0.0, 0.0, -1.0, 0.0, 0.0, -1.0, 0.0, 0.0, -1.0, 0.0, 0.0, -1.0, 0.0, 0.0, -1.0, 0.0, 0.0, 0.0, 1.0, 0.0, 0.0, 1.0, 0.0, 0.0, 1.0, 0.0, 0.0, 1.0, 0.0, 0.0, 1.0, 0.0, 0.0, 1.0, 0.0, 0.0, 1.0, 0.0, 0.0, 1.0, 0.0, 0.0, -1.0, 0.0, 0.0, -1.0, 0.0, 0.0, -1.0, 0.0, 0.0, -1.0, 0.0, 0.0, -1.0, 0.0, 0.0, -1.0, 0.0, 0.0, -1.0, 0.0, 0.0, -1.0, 0.0, 1.0, 0.0, 0.0, 1.0, 0.0, 0.0, 1.0, 0.0, 0.0, 1.0, 0.0, -1.308e-06, 1.0, 0.0, -1.308e-06, 1.0, 0.0, -1.308e-06, 1.0, 0.0, -1.308e-06, 1.0, 0.0, 0.0, -1.0, 0.0, 0.0, -1.0, 0.0, 0.0, -1.0, 0.0, 0.0, -1.0, 0.0, 0.0, -1.0, 0.0, 0.0, -1.0, 0.0, 0.0, -1.0, 0.0, 0.0, -1.0, 0.0, 0.0, 0.0, -1.0, 0.0, 0.0, -1.0, 0.0, 0.0, -1.0, 0.0, 0.0, -1.0, 0.0, 0.0, -1.0, 0.0, 0.0, -1.0, 0.0, 0.0, -1.0, 0.0, 0.0, -1.0, 0.0, 0.0, -1.0, 0.0, 0.0, -1.0, 0.0, 0.0, -1.0, 0.0, 0.0, -1.0, 0.0, 0.0, -1.0, 0.0, 0.0, -1.0, 0.0, 0.0, -1.0, 0.0, 0.0, -1.0, 0.0, 0.0, 1.0, 0.0, 0.0, 1.0, 0.0, 0.0, 1.0, 0.0, 0.0, 1.0, -0.3338, -0.9171, 0.2178, -0.3338, -0.9171, 0.2178, -0.3338, -0.9171, 0.2178, -0.3338, -0.9171, 0.2178, 0.0, 0.0, 1.0, 0.0, 0.0, 1.0, 0.0, 0.0, 1.0, 0.0, 0.0, 1.0, 0.0, 0.0, 1.0, 0.0, 0.0, 1.0, 0.0, 0.0, 1.0, 0.0, 0.0, 1.0, 0.0, 0.0, 1.0, 0.0, 0.0, 1.0, 0.0, 0.0, 1.0, 0.0, 0.0, 1.0, 0.0, 0.0, 1.0, 0.0, 0.0, 1.0, 0.0, 0.0, 1.0, 0.0, 0.0, 1.0, 0.0, 0.0, -1.0, 0.0, 0.0, -1.0, 0.0, 0.0, -1.0, 0.0, 0.0, -1.0, 0.0, 0.0, -1.0, 0.0, 0.0, -1.0, 0.0, 0.0, -1.0, 0.0, 0.0, -1.0, 1.0, 0.0, 0.0, 1.0, 0.0, 0.0, 1.0, 0.0, 0.0, 1.0, 0.0, 0.0, 1.0, 0.0, 0.0, 1.0, 0.0, 0.0, 1.0, 0.0, 0.0, 1.0, 0.0, 0.0, -1.0, -7.474e-07, 0.0, -1.0, -7.474e-07, 0.0, -1.0, -7.474e-07, 0.0, -1.0, -7.474e-07, 0.0, -1.0, 0.0, 0.0, -1.0, 0.0, 0.0, -1.0, 0.0, 0.0, -1.0, 0.0, 0.0, 0.0, 0.0, -1.0, 0.0, 0.0, -1.0, 0.0, 0.0, -1.0, 0.0, 0.0, -1.0, 0.0, 0.0, -1.0, 0.0, 0.0, -1.0, 0.0, 0.0, -1.0, 0.0, 0.0, -1.0, 0.0, 0.0, -1.0, 0.0, 0.0, -1.0, 0.0, 0.0, -1.0, 0.0, 0.0, -1.0, 0.0, 0.0, -1.0, 0.0, 0.0, -1.0, 0.0, 0.0, -1.0, 0.0, 0.0, -1.0, 0.0, 0.0, 1.0, 0.0, 0.0, 1.0, 0.0, 0.0, 1.0, 0.0, 0.0, 1.0, 0.9541, 0.2981, 0.02891, 0.9541, 0.2981, 0.02891, 0.9541, 0.2981, 0.02891, 0.9541, 0.2981, 0.02891, 0.0, 0.0, 1.0, 0.0, 0.0, 1.0, 0.0, 0.0, 1.0, 0.0, 0.0, 1.0, 0.0, 0.0, 1.0, 0.0, 0.0, 1.0, 0.0, 0.0, 1.0, 0.0, 0.0, 1.0, 0.0, 0.0, 1.0, 0.0, 0.0, 1.0, 0.0, 0.0, 1.0, 0.0, 0.0, 1.0, 0.0, 0.0, 1.0, 0.0, 0.0, 1.0, 0.0, 0.0, 1.0, 0.0, 0.0, 1.0, 0.0, 0.0, -1.0, 0.0, 0.0, -1.0, 0.0, 0.0, -1.0, 0.0, 0.0, -1.0, 0.0, 0.0, -1.0, 0.0, 0.0, -1.0, 0.0, 0.0, -1.0, 0.0, 0.0, -1.0, 1.0, 0.0, 0.0, 1.0, 0.0, 0.0, 1.0, 0.0, 0.0, 1.0, 0.0, 0.0, 1.0, 0.0, 0.0, 1.0, 0.0, 0.0, 1.0, 0.0, 0.0, 1.0, 0.0, 0.0, -1.0, -1.345e-06, 0.0, -1.0, -1.345e-06, 0.0, -1.0, -1.345e-06, 0.0, -1.0, -1.345e-06, 0.0, -1.0, 0.0, 0.0, -1.0, 0.0, 0.0, -1.0, 0.0, 0.0, -1.0, 0.0, 0.0, 0.0, 0.0, 1.0, 0.0, 0.0, 1.0, 0.0, 0.0, 1.0, 0.0, 0.0, 1.0, 0.0, 0.0, 1.0, 0.0, 0.0, 1.0, 0.0, 0.0, 1.0, 0.0, 0.0, 1.0, 0.0, 0.0, -1.0, 0.0, 0.0, -1.0, 0.0, 0.0, -1.0, 0.0, 0.0, -1.0, 0.0, 0.0, -1.0, 0.0, 0.0, -1.0, 0.0, 0.0, -1.0, 0.0, 0.0, -1.0, 1.0, 0.0, 0.0, 1.0, 0.0, 0.0, 1.0, 0.0, 0.0, 1.0, 0.0, 0.0, 1.0, 0.0, 0.0, 1.0, 0.0, 0.0, 1.0, 0.0, 0.0, 1.0, 0.0, 0.0, -1.0, 0.0, 0.0, -1.0, 0.0, 0.0, -1.0, 0.0, 0.0, -1.0, 0.0, 0.0, -1.0, 0.0, 0.0, -1.0, 0.0, 0.0, -1.0, 0.0, 0.0, -1.0, 0.0, 0.0, 0.0, 0.0, 1.0, 0.0, 0.0, 1.0, 0.0, 0.0, 1.0, 0.0, 0.0, 1.0, 0.0, 0.0, 1.0, 0.0, 0.0, 1.0, 0.0, 0.0, 1.0, 0.0, 0.0, 1.0, 0.0, 0.0, -1.0, 0.0, 0.0, -1.0, 0.0, 0.0, -1.0, 0.0, 0.0, -1.0, 0.0, 0.0, -1.0, 0.0, 0.0, -1.0, 0.0, 0.0, -1.0, 0.0, 0.0, -1.0, 1.0, 0.0, 0.0, 1.0, 0.0, 0.0, 1.0, 0.0, 0.0, 1.0, 0.0, 0.0, 1.0, 0.0, 0.0, 1.0, 0.0, 0.0, 1.0, 0.0, 0.0, 1.0, 0.0, 0.0, -1.0, 0.0, 0.0, -1.0, 0.0, 0.0, -1.0, 0.0, 0.0, -1.0, 0.0, 0.0, -1.0, 0.0, 0.0, -1.0, 0.0, 0.0, -1.0, 0.0, 0.0, -1.0, 0.0, 0.0, 0.0, 0.0, -1.0, 0.0, 0.0, -1.0, 0.0, 0.0, -1.0, 0.0, 0.0, -1.0, 0.0, 0.0, -1.0, 0.0, 0.0, -1.0, 0.0, 0.0, -1.0, 0.0, 0.0, -1.0, 0.0, 0.0, -1.0, 0.0, 0.0, -1.0, 0.0, 0.0, -1.0, 0.0, 0.0, -1.0, 0.0, 0.0, -1.0, 0.0, 0.0, -1.0, 0.0, 0.0, -1.0, 0.0, 0.0, -1.0, 0.0, 0.0, 1.0, 0.0, 0.0, 1.0, 0.0, 0.0, 1.0, 0.0, 0.0, 1.0, 0.9552, 0.2943, 0.03138, 0.9552, 0.2943, 0.03138, 0.9552, 0.2943, 0.03138, 0.9552, 0.2943, 0.03138, 0.0, 0.0, 1.0, 0.0, 0.0, 1.0, 0.0, 0.0, 1.0, 0.0, 0.0, 1.0, 0.0, 0.0, 1.0, 0.0, 0.0, 1.0, 0.0, 0.0, 1.0, 0.0, 0.0, 1.0, 0.0, 0.0, 1.0, 0.0, 0.0, 1.0, 0.0, 0.0, 1.0, 0.0, 0.0, 1.0, 0.0, 0.0, 1.0, 0.0, 0.0, 1.0, 0.0, 0.0, 1.0, 0.0, 0.0, 1.0, 0.0, 0.0, -1.0, 0.0, 0.0, -1.0, 0.0, 0.0, -1.0, 0.0, 0.0, -1.0, 0.0, 0.0, -1.0, 0.0, 0.0, -1.0, 0.0, 0.0, -1.0, 0.0, 0.0, -1.0, -6.54e-07, 1.0, 0.0, -6.54e-07, 1.0, 0.0, -6.54e-07, 1.0, 0.0, -6.54e-07, 1.0, 0.0, 0.0, 1.0, 0.0, 0.0, 1.0, 0.0, 0.0, 1.0, 0.0, 0.0, 1.0, 0.0, 0.0, -1.0, 0.0, 0.0, -1.0, 0.0, 0.0, -1.0, 0.0, 0.0, -1.0, 0.0, 0.0, -1.0, 0.0, 0.0, -1.0, 0.0, 0.0, -1.0, 0.0, 0.0, -1.0, 0.0, 0.0, 0.0, -1.0, 0.0, 0.0, -1.0, 0.0, 0.0, -1.0, 0.0, 0.0, -1.0, 0.0, 0.0, -1.0, 0.0, 0.0, -1.0, 0.0, 0.0, -1.0, 0.0, 0.0, -1.0, 0.0, 0.0, -1.0, 0.0, 0.0, -1.0, 0.0, 0.0, -1.0, 0.0, 0.0, -1.0, 0.0, 0.0, -1.0, 0.0, 0.0, -1.0, 0.0, 0.0, -1.0, 0.0, 0.0, -1.0, 0.0, 0.0, 1.0, 0.0, 0.0, 1.0, 0.0, 0.0, 1.0, 0.0, 0.0, 1.0, -0.3365, -0.9244, 0.1797, -0.3365, -0.9244, 0.1797, -0.3365, -0.9244, 0.1797, -0.3365, -0.9244, 0.1797, 0.0, 0.0, 1.0, 0.0, 0.0, 1.0, 0.0, 0.0, 1.0, 0.0, 0.0, 1.0, 0.0, 0.0, 1.0, 0.0, 0.0, 1.0, 0.0, 0.0, 1.0, 0.0, 0.0, 1.0, 0.0, 0.0, 1.0, 0.0, 0.0, 1.0, 0.0, 0.0, 1.0, 0.0, 0.0, 1.0, 0.0, 0.0, 1.0, 0.0, 0.0, 1.0, 0.0, 0.0, 1.0, 0.0, 0.0, 1.0, 0.0, 0.0, -1.0, 0.0, 0.0, -1.0, 0.0, 0.0, -1.0, 0.0, 0.0, -1.0, 0.0, 0.0, -1.0, 0.0, 0.0, -1.0, 0.0, 0.0, -1.0, 0.0, 0.0, -1.0, -1.308e-06, 1.0, 0.0, -1.308e-06, 1.0, 0.0, -1.308e-06, 1.0, 0.0, -1.308e-06, 1.0, 0.0, 1.308e-06, 1.0, 0.0, 1.308e-06, 1.0, 0.0, 1.308e-06, 1.0, 0.0, 1.308e-06, 1.0, 0.0, 0.0, -1.0, 0.0, 0.0, -1.0, 0.0, 0.0, -1.0, 0.0, 0.0, -1.0, 0.0, 0.0, -1.0, 0.0, 0.0, -1.0, 0.0, 0.0, -1.0, 0.0, 0.0, -1.0, 0.0, 0.0, -1.0, 0.0, 0.0, -1.0, 0.0, 0.0, -1.0, 0.0, 0.0, -1.0, 0.0, 0.0, -1.0, 0.0, 0.0, -1.0, 0.0, 0.0, -1.0, 0.0, 0.0, -1.0, 0.0, 0.0, 0.0, 1.0, 0.0, 0.0, 1.0, 0.0, 0.0, 1.0, 0.0, 0.0, 1.0, -1.0, 0.0, 0.0, -1.0, 0.0, 0.0, -1.0, 0.0, 0.0, -1.0, 0.0, 0.0, -1.0, 0.0, 0.0, -1.0, 0.0, 0.0, -1.0, 0.0, 0.0, -1.0, 0.0, 0.0, 1.179e-07, -1.0, 0.0, 1.179e-07, -1.0, 0.0, 1.179e-07, -1.0, 0.0, 1.179e-07, -1.0, 0.0, 1.179e-07, -1.0, 0.0, 1.179e-07, -1.0, 0.0, 1.179e-07, -1.0, 0.0, 1.179e-07, -1.0, 0.0, -1.0, 0.0, 0.0, -1.0, 0.0, 0.0, -1.0, 0.0, 0.0, -1.0, 0.0, 0.0, -1.0, 0.0, 0.0, -1.0, 0.0, 0.0, -1.0, 0.0, 0.0, -1.0, 0.0, 0.0, -9.069e-08, 0.0, 1.0, -9.069e-08, 0.0, 1.0, -9.069e-08, 0.0, 1.0, -9.069e-08, 0.0, 1.0, -1.298e-09, 0.0, 1.0, -1.298e-09, 0.0, 1.0, -1.298e-09, 0.0, 1.0, -1.298e-09, 0.0, 1.0, 0.0, 0.0, 1.0, 0.0, 0.0, 1.0, 0.0, 0.0, 1.0, 0.0, 0.0, 1.0, 0.0, 0.0, 1.0, 0.0, 0.0, 1.0, 0.0, 0.0, 1.0, 0.0, 0.0, 1.0, 0.3338, 0.9171, 0.2178, 0.3338, 0.9171, 0.2178, 0.3338, 0.9171, 0.2178, 0.3338, 0.9171, 0.2178, -0.9541, 0.2981, 0.02891, -0.9541, 0.2981, 0.02891, -0.9541, 0.2981, 0.02891, -0.9541, 0.2981, 0.02891, 0.9552, -0.2942, 0.03138, 0.9552, -0.2942, 0.03138, 0.9552, -0.2942, 0.03138, 0.9552, -0.2942, 0.03138, -0.766, 0.6428, 2.459e-06, -0.766, 0.6428, 2.459e-06, -0.766, 0.6428, 2.459e-06, -0.766, 0.6428, 2.459e-06, 0.0, 0.0, 1.0, 0.0, 0.0, 1.0, 0.0, 0.0, 1.0, 0.0, 0.0, 1.0, 0.0, 0.0, 1.0, 0.0, 0.0, 1.0, 0.0, 0.0, 1.0, 0.0, 0.0, 1.0, 0.0, 0.0, 1.0, 0.0, 0.0, 1.0, 0.0, 0.0, 1.0, 0.0, 0.0, 1.0, 0.766, 0.6428, -1.172e-06, 0.766, 0.6428, -1.172e-06, 0.766, 0.6428, -1.172e-06, 0.766, 0.6428, -1.172e-06, 0.3338, -0.9171, 0.2178, 0.3338, -0.9171, 0.2178, 0.3338, -0.9171, 0.2178, 0.3338, -0.9171, 0.2178, -0.3365, 0.9244, 0.1797, -0.3365, 0.9244, 0.1797, -0.3365, 0.9244, 0.1797, -0.3365, 0.9244, 0.1797, -0.9541, -0.2981, 0.02891, -0.9541, -0.2981, 0.02891, -0.9541, -0.2981, 0.02891, -0.9541, -0.2981, 0.02891, 0.1275, 0.152, 0.9801, 0.1275, 0.152, 0.9801, 0.1275, 0.152, 0.9801, 0.1275, 0.152, 0.9801, 0.9541, -0.2981, 0.02891, 0.9541, -0.2981, 0.02891, 0.9541, -0.2981, 0.02891, 0.9541, -0.2981, 0.02891, -0.9552, 0.2943, 0.03138, -0.9552, 0.2943, 0.03138, -0.9552, 0.2943, 0.03138, -0.9552, 0.2943, 0.03138, 0.3365, 0.9244, 0.1797, 0.3365, 0.9244, 0.1797, 0.3365, 0.9244, 0.1797, 0.3365, 0.9244, 0.1797, -0.766, -0.6428, 2.459e-06, -0.766, -0.6428, 2.459e-06, -0.766, -0.6428, 2.459e-06, -0.766, -0.6428, 2.459e-06, -0.9552, -0.2942, 0.03138, -0.9552, -0.2942, 0.03138, -0.9552, -0.2942, 0.03138, -0.9552, -0.2942, 0.03138, -0.3338, 0.9171, 0.2178, -0.3338, 0.9171, 0.2178, -0.3338, 0.9171, 0.2178, -0.3338, 0.9171, 0.2178, 0.3365, -0.9244, 0.1797, 0.3365, -0.9244, 0.1797, 0.3365, -0.9244, 0.1797, 0.3365, -0.9244, 0.1797, 0.0907, 0.1081, 0.99, 0.0907, 0.1081, 0.99, 0.0907, 0.1081, 0.99, 0.0907, 0.1081, 0.99, 0.1275, 0.152, -0.9801, 0.1275, 0.152, -0.9801, 0.1275, 0.152, -0.9801, 0.1275, 0.152, -0.9801, 0.766, -0.6428, 1.23e-06, 0.766, -0.6428, 1.23e-06, 0.766, -0.6428, 1.23e-06, 0.766, -0.6428, 1.23e-06, -0.1275, -0.152, 0.9801, -0.1275, -0.152, 0.9801, -0.1275, -0.152, 0.9801, -0.1275, -0.152, 0.9801, 0.0907, -0.1081, 0.99, 0.0907, -0.1081, 0.99, 0.0907, -0.1081, 0.99, 0.0907, -0.1081, 0.99, 0.1275, -0.152, -0.9801, 0.1275, -0.152, -0.9801, 0.1275, -0.152, -0.9801, 0.1275, -0.152, -0.9801, -0.766, -0.6428, 7.492e-07, -0.766, -0.6428, 7.492e-07, -0.766, -0.6428, 7.492e-07, -0.766, -0.6428, 7.492e-07, -0.1275, 0.152, 0.9801, -0.1275, 0.152, 0.9801, -0.1275, 0.152, 0.9801, -0.1275, 0.152, 0.9801, -0.0907, 0.1081, 0.99, -0.0907, 0.1081, 0.99, -0.0907, 0.1081, 0.99, -0.0907, 0.1081, 0.99, 0.1275, -0.152, 0.9801, 0.1275, -0.152, 0.9801, 0.1275, -0.152, 0.9801, 0.1275, -0.152, 0.9801, 0.766, 0.6428, -3.074e-06, 0.766, 0.6428, -3.074e-06, 0.766, 0.6428, -3.074e-06, 0.766, 0.6428, -3.074e-06, -0.1275, 0.152, -0.9801, -0.1275, 0.152, -0.9801, -0.1275, 0.152, -0.9801, -0.1275, 0.152, -0.9801, -0.0907, -0.1081, 0.99, -0.0907, -0.1081, 0.99, -0.0907, -0.1081, 0.99, -0.0907, -0.1081, 0.99, -0.766, 0.6428, 3.016e-06, -0.766, 0.6428, 3.016e-06, -0.766, 0.6428, 3.016e-06, -0.766, 0.6428, 3.016e-06, -0.1275, -0.152, -0.9801, -0.1275, -0.152, -0.9801, -0.1275, -0.152, -0.9801, -0.1275, -0.152, -0.9801, 0.766, -0.6428, 4.803e-06, 0.766, -0.6428, 4.803e-06, 0.766, -0.6428, 4.803e-06, 0.766, -0.6428, 4.803e-06, 0.0, -1.0, 0.0, 0.0, -1.0, 0.0, 0.0, -1.0, 0.0, 0.0, -1.0, 0.0, -0.8944, -0.4472, 0.0, -0.8944, -0.4472, 0.0, -0.8944, -0.4472, 0.0, -0.8944, -0.4472, 0.0, -9.137e-08, 1.0, 0.0, -9.137e-08, 1.0, 0.0, -9.137e-08, 1.0, 0.0, -9.137e-08, 1.0, 0.0, 0.8944, 0.4472, 0.0, 0.8944, 0.4472, 0.0, 0.8944, 0.4472, 0.0, 0.8944, 0.4472, 0.0, 0.0, -0.007644, -1.0, 0.0, -0.007644, -1.0, 0.0, -0.007644, -1.0, 0.0, -0.007644, -1.0, 0.0, 0.007644, 1.0, 0.0, 0.007644, 1.0, 0.0, 0.007644, 1.0, 0.0, 0.007644, 1.0, 0.0, -0.007644, 1.0, 0.0, -0.007644, 1.0, 0.0, -0.007644, 1.0, 0.0, -0.007644, 1.0, -1.621e-08, 0.0, 1.0, -1.621e-08, 0.0, 1.0, -1.621e-08, 0.0, 1.0, -1.621e-08, 0.0, 1.0, 1.216e-08, 0.007644, -1.0, 1.216e-08, 0.007644, -1.0, 1.216e-08, 0.007644, -1.0, 1.216e-08, 0.007644, -1.0, -1.621e-08, 0.0, -1.0, -1.621e-08, 0.0, -1.0, -1.621e-08, 0.0, -1.0, -1.621e-08, 0.0, -1.0, 0.8944, -0.4472, 0.0, 0.8944, -0.4472, 0.0, 0.8944, -0.4472, 0.0, 0.8944, -0.4472, 0.0, 1.0, 0.0, 0.0, 1.0, 0.0, 0.0, 1.0, 0.0, 0.0, 1.0, 0.0, 0.0, -0.8944, 0.4472, -1.423e-06, -0.8944, 0.4472, -1.423e-06, -0.8944, 0.4472, -1.423e-06, -0.8944, 0.4472, -1.423e-06, -1.0, 0.0, 0.0, -1.0, 0.0, 0.0, -1.0, 0.0, 0.0, -1.0, 0.0, 0.0])] * 3)])

# ---- objects
ob_pod = bpy.data.objects.new('Pod', me_cube)
ob_cube = bpy.data.objects.new('Cube', me_cube_001)

# ---- transforms, parenting, visibility, modifiers, constraints
ob_pod.location = (0.0, 0.0, 0.0)
ob_pod.scale = (1.0, 1.0, 0.5395)
ob_pod.lock_rotations_4d = False
ob_pod.empty_display_type = 'ARROWS'
ob_pod.lineart.crease_threshold = 0.0
ob_cube.location = (0.7, 0.6, 0.8274)
ob_cube.scale = (0.1277, 0.1277, 0.7521)

# ---- collection membership
col_collection.objects.link(ob_pod)
col_collection.objects.link(ob_cube)

# ---- scene / render settings (as saved in the file)
scene.frame_start = 1; scene.frame_end = 250; scene.frame_set(1)
scene.render.engine = 'BLENDER_EEVEE_NEXT'
scene.cycles.sampling_pattern = 'TABULATED_SOBOL'
scene.cycles.use_light_tree = False
scene.view_settings.view_transform = 'Filmic'
bpy.context.view_layer.update()

# ---- added for rendering (the .blend has no active camera and no usable light): camera, sun
cam_auto = bpy.data.cameras.new('AutoCamera')
cam_auto.lens = 50.0
cam_auto.sensor_width = 36.0
cam_auto.clip_end = 1000.0
ob_auto_camera = bpy.data.objects.new('AutoCamera', cam_auto)
scene.collection.objects.link(ob_auto_camera)
ob_auto_camera.location = (3.89174, -4.65575, 4.12135)
ob_auto_camera.rotation_euler = (1.09748, -7.21219e-08, 0.694738)
scene.camera = ob_auto_camera
light_auto_sun = bpy.data.lights.new('AutoSun', 'SUN')
light_auto_sun.energy = 3.0
light_auto_sun.angle = 0.0523599
ob_auto_sun = bpy.data.objects.new('AutoSun', light_auto_sun)
scene.collection.objects.link(ob_auto_sun)
ob_auto_sun.rotation_euler = (0.872665, 0.174533, 0.523599)
bpy.context.view_layer.update()
